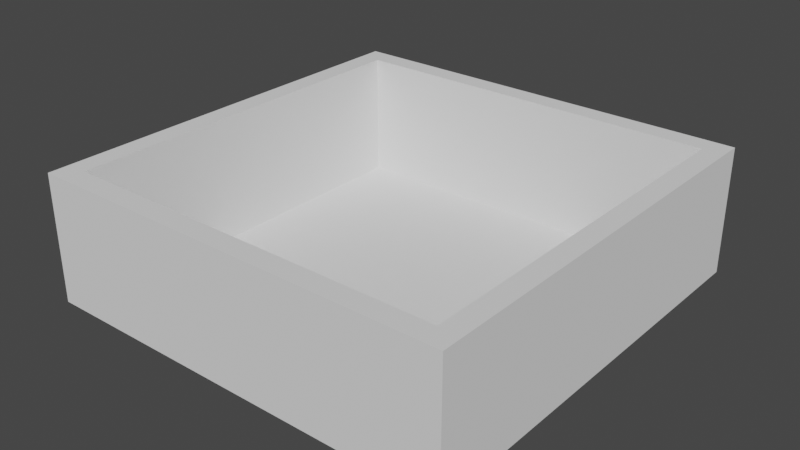# Source: Room.blend  (saved by Blender 2.90.8; exported with 4.5.12 LTS)
import bpy
from mathutils import Matrix  # noqa: F401  (used for matrix-valued properties, if any)

bpy.ops.wm.read_factory_settings(use_empty=True)
scene = bpy.context.scene
scene.name = 'Scene'

# ---- collections
col_collection = bpy.data.collections.new('Collection'); scene.collection.children.link(col_collection)

# ---- world
world_world = bpy.data.worlds.new('World'); scene.world = world_world
world_world.use_nodes = True; world_world.node_tree.nodes.clear()
_N = world_world.node_tree.nodes; _L = world_world.node_tree.links
n0 = _N.new('ShaderNodeOutputWorld'); n0.name = 'World Output'; n0.location = (300, 300)
n1 = _N.new('ShaderNodeBackground'); n1.name = 'Background'; n1.location = (10, 300)
n1.inputs[0].default_value = (0.05088, 0.05088, 0.05088, 1.0)
_L.new(n1.outputs[0], n0.inputs[0])
n0.is_active_output = True
world_world.color = (0.05088, 0.05088, 0.05088)
world_world.use_sun_shadow = False
world_world.sun_shadow_jitter_overblur = 0.0

# ---- meshes
me_plane = bpy.data.meshes.new('Plane')
me_plane.from_pydata([(-5.0, -5.0, 0.0), (5.0, -5.0, 0.0), (-5.0, 5.0, 0.0), (5.0, 5.0, 0.0), (-5.0, 4.5, 0.0), (-5.0, -4.5, 0.0), (5.0, -4.5, 0.0), (5.0, 4.5, 0.0), (-4.5, -5.0, 0.0), (4.5, -5.0, 0.0), (4.5, 5.0, 0.0), (-4.5, 5.0, 0.0), (4.5, -4.5, 0.0), (-4.5, -4.5, 0.0), (4.5, 4.5, 0.0), (-4.5, 4.5, 0.0), (-5.0, -4.5, 3.0), (-5.0, -5.0, 3.0), (4.5, -5.0, 3.0), (5.0, -5.0, 3.0), (5.0, 4.5, 3.0), (5.0, 5.0, 3.0), (-4.5, 5.0, 3.0), (-5.0, 5.0, 3.0), (-5.0, 4.5, 3.0), (5.0, -4.5, 3.0), (-4.5, -4.5, 3.0), (-4.5, 4.5, 3.0), (-4.5, -5.0, 3.0), (4.5, 5.0, 3.0), (4.5, -4.5, 3.0), (4.5, 4.5, 3.0)], [], [(0, 8, 28, 17), (15, 14, 31, 27), (7, 3, 21, 20), (9, 1, 19, 18), (13, 12, 14, 15), (12, 13, 26, 30), (5, 0, 17, 16), (6, 7, 20, 25), (1, 6, 25, 19), (31, 20, 21, 29), (18, 19, 25, 30), (30, 25, 20, 31), (16, 26, 27, 24), (17, 28, 26, 16), (28, 18, 30, 26), (24, 27, 22, 23), (27, 31, 29, 22), (11, 2, 23, 22), (13, 15, 27, 26), (8, 9, 18, 28), (2, 4, 24, 23), (14, 12, 30, 31), (3, 10, 29, 21), (4, 5, 16, 24), (10, 11, 22, 29)])
_uv = me_plane.uv_layers.new(name='UVMap')
_uv.uv.foreach_set('vector', [0.0, 0.0, 0.0, 0.0, 0.0, 0.0, 0.0, 0.0, 0.3333, 0.6667, 0.6667, 0.6667, 0.6667, 0.6667, 0.3333, 0.6667, 0.0, 0.0, 0.0, 0.0, 0.0, 0.0, 0.0, 0.0, 0.0, 0.0, 0.0, 0.0, 0.0, 0.0, 0.0, 0.0, 0.3333, 0.3333, 0.6667, 0.3333, 0.6667, 0.6667, 0.3333, 0.6667, 0.6667, 0.3333, 0.3333, 0.3333, 0.3333, 0.3333, 0.6667, 0.3333, 0.0, 0.0, 0.0, 0.0, 0.0, 0.0, 0.0, 0.0, 0.0, 0.0, 0.0, 0.0, 0.0, 0.0, 0.0, 0.0, 0.0, 0.0, 0.0, 0.0, 0.0, 0.0, 0.0, 0.0, 0.6667, 0.6667, 1.0, 0.6667, 1.0, 1.0, 0.6667, 1.0, 0.6667, 0.0, 1.0, 0.0, 1.0, 0.3333, 0.6667, 0.3333, 0.6667, 0.3333, 1.0, 0.3333, 1.0, 0.6667, 0.6667, 0.6667, 0.0, 0.3333, 0.3333, 0.3333, 0.3333, 0.6667, 0.0, 0.6667, 0.0, 0.0, 0.3333, 0.0, 0.3333, 0.3333, 0.0, 0.3333, 0.3333, 0.0, 0.6667, 0.0, 0.6667, 0.3333, 0.3333, 0.3333, 0.0, 0.6667, 0.3333, 0.6667, 0.3333, 1.0, 0.0, 1.0, 0.3333, 0.6667, 0.6667, 0.6667, 0.6667, 1.0, 0.3333, 1.0, 0.0, 0.0, 0.0, 0.0, 0.0, 0.0, 0.0, 0.0, 0.3333, 0.3333, 0.3333, 0.6667, 0.3333, 0.6667, 0.3333, 0.3333, 0.0, 0.0, 0.0, 0.0, 0.0, 0.0, 0.0, 0.0, 0.0, 0.0, 0.0, 0.0, 0.0, 0.0, 0.0, 0.0, 0.6667, 0.6667, 0.6667, 0.3333, 0.6667, 0.3333, 0.6667, 0.6667, 0.0, 0.0, 0.0, 0.0, 0.0, 0.0, 0.0, 0.0, 0.0, 0.0, 0.0, 0.0, 0.0, 0.0, 0.0, 0.0, 0.0, 0.0, 0.0, 0.0, 0.0, 0.0, 0.0, 0.0])
me_plane.use_remesh_fix_poles = True
me_plane.use_remesh_preserve_attributes = False
me_plane.use_mirror_vertex_groups = False
me_plane.update()

# ---- objects
ob_room = bpy.data.objects.new('Room', me_plane)

# ---- transforms, parenting, visibility, modifiers, constraints
ob_room.location = (0.0, 0.0, 0.0)
ob_room.lineart.crease_threshold = 0.0

# ---- collection membership
col_collection.objects.link(ob_room)

# ---- scene / render settings (as saved in the file)
scene.frame_start = 1; scene.frame_end = 250; scene.frame_set(1)
scene.render.engine = 'BLENDER_EEVEE_NEXT'
scene.cycles.use_denoising = False
scene.cycles.samples = 128
scene.cycles.sampling_pattern = 'TABULATED_SOBOL'
scene.cycles.use_adaptive_sampling = False
scene.cycles.use_light_tree = False
scene.view_settings.view_transform = 'Filmic'
bpy.context.view_layer.update()

# ---- added for rendering (the .blend has no active camera and no usable light): camera, sun
cam_auto = bpy.data.cameras.new('AutoCamera')
cam_auto.lens = 50.0
cam_auto.sensor_width = 36.0
cam_auto.clip_end = 1000.0
ob_auto_camera = bpy.data.objects.new('AutoCamera', cam_auto)
scene.collection.objects.link(ob_auto_camera)
ob_auto_camera.location = (13.3758, -16.051, 12.2007)
ob_auto_camera.rotation_euler = (1.09748, -7.21219e-08, 0.694738)
scene.camera = ob_auto_camera
light_auto_sun = bpy.data.lights.new('AutoSun', 'SUN')
light_auto_sun.energy = 3.0
light_auto_sun.angle = 0.0523599
ob_auto_sun = bpy.data.objects.new('AutoSun', light_auto_sun)
scene.collection.objects.link(ob_auto_sun)
ob_auto_sun.rotation_euler = (0.872665, 0.174533, 0.523599)
bpy.context.view_layer.update()
